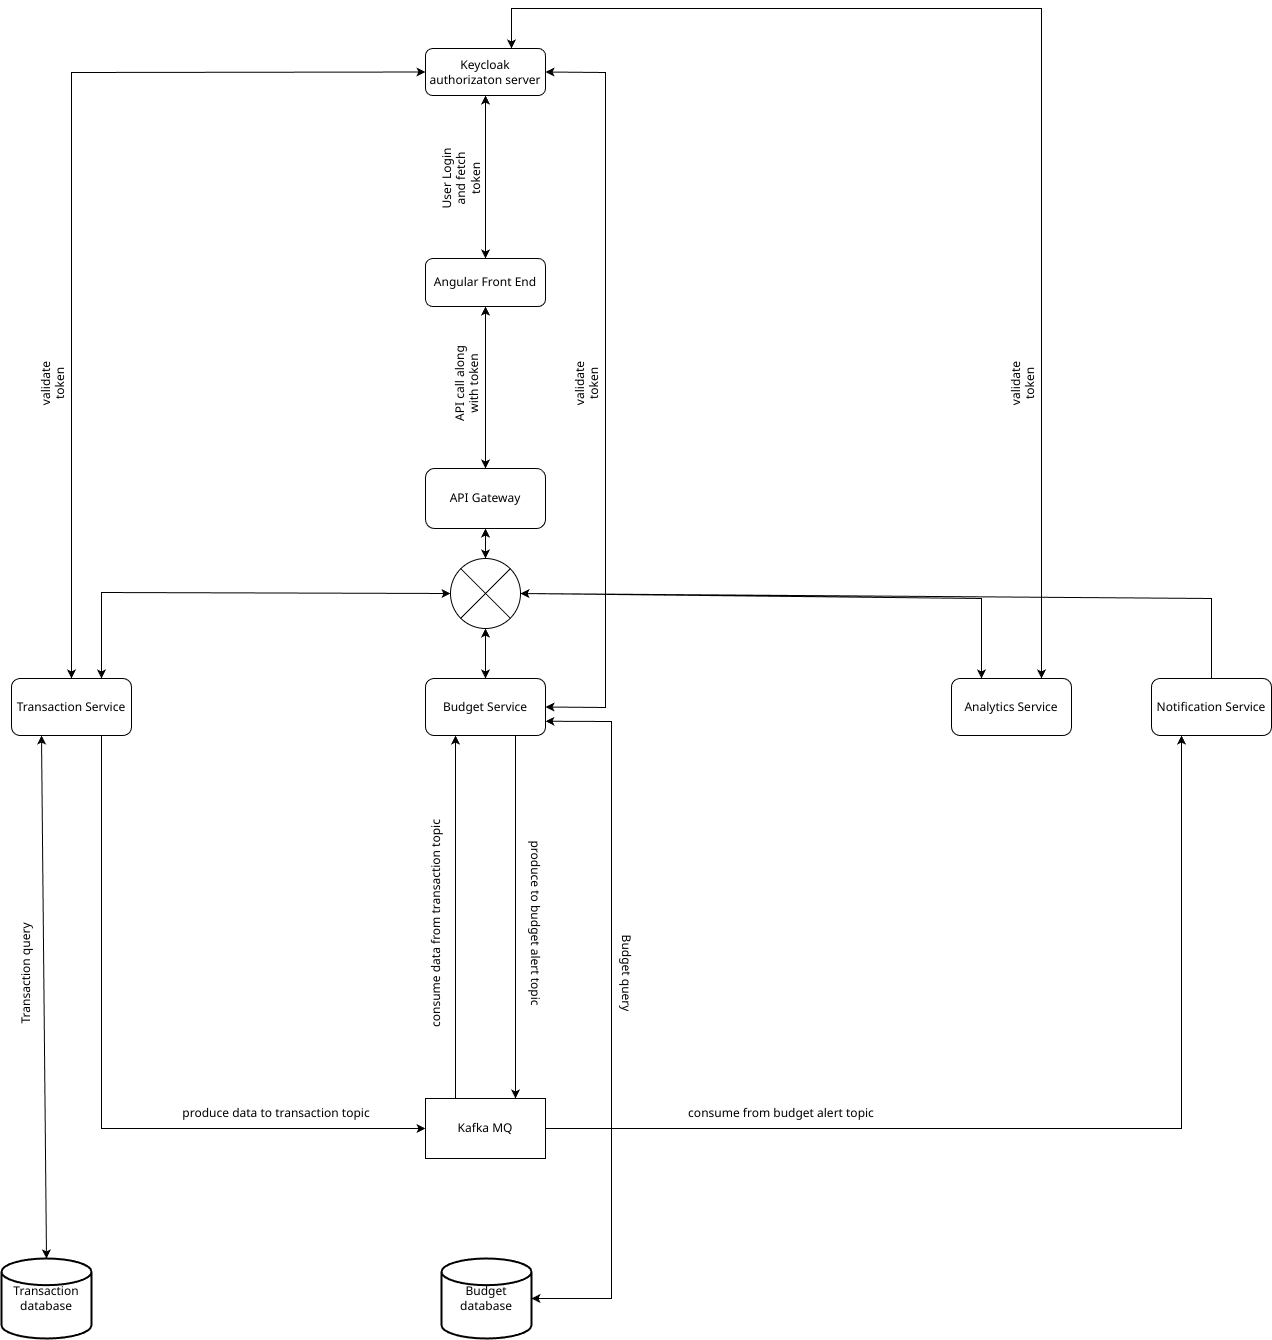

The diagram above was exported from draw.io. Its source (the exported page's mxGraphModel, read from the mxfile embedded in the PNG):
<mxGraphModel dx="1290" dy="663" grid="1" gridSize="10" guides="1" tooltips="1" connect="1" arrows="1" fold="1" page="1" pageScale="1" pageWidth="827" pageHeight="1169" math="0" shadow="0">
  <root>
    <mxCell id="WIyWlLk6GJQsqaUBKTNV-0" />
    <mxCell id="WIyWlLk6GJQsqaUBKTNV-1" parent="WIyWlLk6GJQsqaUBKTNV-0" />
    <mxCell id="WIyWlLk6GJQsqaUBKTNV-3" value="Angular Front End" style="rounded=1;whiteSpace=wrap;html=1;fontSize=12;glass=0;strokeWidth=1;shadow=0;" parent="WIyWlLk6GJQsqaUBKTNV-1" vertex="1">
      <mxGeometry x="564" y="360" width="120" height="48" as="geometry" />
    </mxCell>
    <mxCell id="bPGGBDs2hyxYSaGKEc5m-0" value="Keycloak authorizaton server" style="rounded=1;whiteSpace=wrap;html=1;" parent="WIyWlLk6GJQsqaUBKTNV-1" vertex="1">
      <mxGeometry x="564" y="150" width="120" height="47" as="geometry" />
    </mxCell>
    <mxCell id="bPGGBDs2hyxYSaGKEc5m-3" value="Transaction Service" style="rounded=1;whiteSpace=wrap;html=1;" parent="WIyWlLk6GJQsqaUBKTNV-1" vertex="1">
      <mxGeometry x="150" y="780" width="120" height="57" as="geometry" />
    </mxCell>
    <mxCell id="bPGGBDs2hyxYSaGKEc5m-4" value="Budget Service" style="rounded=1;whiteSpace=wrap;html=1;" parent="WIyWlLk6GJQsqaUBKTNV-1" vertex="1">
      <mxGeometry x="564" y="780" width="120" height="57" as="geometry" />
    </mxCell>
    <mxCell id="bPGGBDs2hyxYSaGKEc5m-5" value="Analytics Service" style="rounded=1;whiteSpace=wrap;html=1;" parent="WIyWlLk6GJQsqaUBKTNV-1" vertex="1">
      <mxGeometry x="1090" y="780" width="120" height="57" as="geometry" />
    </mxCell>
    <mxCell id="bPGGBDs2hyxYSaGKEc5m-6" value="" style="endArrow=classic;startArrow=classic;html=1;rounded=0;exitX=0.5;exitY=1;exitDx=0;exitDy=0;entryX=0.5;entryY=0;entryDx=0;entryDy=0;" parent="WIyWlLk6GJQsqaUBKTNV-1" source="bPGGBDs2hyxYSaGKEc5m-0" target="WIyWlLk6GJQsqaUBKTNV-3" edge="1">
      <mxGeometry width="50" height="50" relative="1" as="geometry">
        <mxPoint x="624" y="240" as="sourcePoint" />
        <mxPoint x="624" y="260.71067811865476" as="targetPoint" />
      </mxGeometry>
    </mxCell>
    <mxCell id="bPGGBDs2hyxYSaGKEc5m-8" value="" style="endArrow=classic;startArrow=classic;html=1;rounded=0;exitX=0.5;exitY=0;exitDx=0;exitDy=0;entryX=0;entryY=0.5;entryDx=0;entryDy=0;" parent="WIyWlLk6GJQsqaUBKTNV-1" source="bPGGBDs2hyxYSaGKEc5m-3" target="bPGGBDs2hyxYSaGKEc5m-0" edge="1">
      <mxGeometry width="50" height="50" relative="1" as="geometry">
        <mxPoint x="300" y="410" as="sourcePoint" />
        <mxPoint x="370" y="170" as="targetPoint" />
        <Array as="points">
          <mxPoint x="210" y="174" />
        </Array>
      </mxGeometry>
    </mxCell>
    <mxCell id="bPGGBDs2hyxYSaGKEc5m-9" value="" style="endArrow=classic;startArrow=classic;html=1;rounded=0;exitX=1;exitY=0.5;exitDx=0;exitDy=0;entryX=1;entryY=0.5;entryDx=0;entryDy=0;" parent="WIyWlLk6GJQsqaUBKTNV-1" source="bPGGBDs2hyxYSaGKEc5m-4" target="bPGGBDs2hyxYSaGKEc5m-0" edge="1">
      <mxGeometry width="50" height="50" relative="1" as="geometry">
        <mxPoint x="740" y="400" as="sourcePoint" />
        <mxPoint x="790" y="350" as="targetPoint" />
        <Array as="points">
          <mxPoint x="744" y="809" />
          <mxPoint x="744" y="174" />
        </Array>
      </mxGeometry>
    </mxCell>
    <mxCell id="bPGGBDs2hyxYSaGKEc5m-10" value="" style="endArrow=classic;startArrow=classic;html=1;rounded=0;entryX=0.5;entryY=0;entryDx=0;entryDy=0;exitX=0.75;exitY=0;exitDx=0;exitDy=0;" parent="WIyWlLk6GJQsqaUBKTNV-1" source="bPGGBDs2hyxYSaGKEc5m-5" edge="1">
      <mxGeometry width="50" height="50" relative="1" as="geometry">
        <mxPoint x="1046" y="780" as="sourcePoint" />
        <mxPoint x="650" y="150" as="targetPoint" />
        <Array as="points">
          <mxPoint x="1180" y="110" />
          <mxPoint x="650" y="110" />
        </Array>
      </mxGeometry>
    </mxCell>
    <mxCell id="bPGGBDs2hyxYSaGKEc5m-11" value="API Gateway" style="rounded=1;whiteSpace=wrap;html=1;" parent="WIyWlLk6GJQsqaUBKTNV-1" vertex="1">
      <mxGeometry x="564" y="570" width="120" height="60" as="geometry" />
    </mxCell>
    <mxCell id="bPGGBDs2hyxYSaGKEc5m-12" value="" style="endArrow=classic;startArrow=classic;html=1;rounded=0;entryX=0.5;entryY=1;entryDx=0;entryDy=0;exitX=0.5;exitY=0;exitDx=0;exitDy=0;" parent="WIyWlLk6GJQsqaUBKTNV-1" source="bPGGBDs2hyxYSaGKEc5m-11" target="WIyWlLk6GJQsqaUBKTNV-3" edge="1">
      <mxGeometry width="50" height="50" relative="1" as="geometry">
        <mxPoint x="620" y="850" as="sourcePoint" />
        <mxPoint x="670" y="820" as="targetPoint" />
      </mxGeometry>
    </mxCell>
    <mxCell id="bPGGBDs2hyxYSaGKEc5m-13" value="" style="endArrow=classic;startArrow=classic;html=1;rounded=0;entryX=0.75;entryY=0;entryDx=0;entryDy=0;exitX=0;exitY=0.5;exitDx=0;exitDy=0;exitPerimeter=0;movable=1;resizable=1;rotatable=1;deletable=1;editable=1;locked=0;connectable=1;" parent="WIyWlLk6GJQsqaUBKTNV-1" source="k2pTh9j2SjfZUudMl6U4-15" target="bPGGBDs2hyxYSaGKEc5m-3" edge="1">
      <mxGeometry width="50" height="50" relative="1" as="geometry">
        <mxPoint x="592" y="693.8" as="sourcePoint" />
        <mxPoint x="235.44000000000005" y="779.9969999999998" as="targetPoint" />
        <Array as="points">
          <mxPoint x="240" y="694" />
        </Array>
      </mxGeometry>
    </mxCell>
    <mxCell id="bPGGBDs2hyxYSaGKEc5m-14" value="" style="endArrow=classic;startArrow=classic;html=1;rounded=0;exitX=0.5;exitY=1;exitDx=0;exitDy=0;entryX=0.5;entryY=0;entryDx=0;entryDy=0;exitPerimeter=0;" parent="WIyWlLk6GJQsqaUBKTNV-1" source="k2pTh9j2SjfZUudMl6U4-15" target="bPGGBDs2hyxYSaGKEc5m-4" edge="1">
      <mxGeometry width="50" height="50" relative="1" as="geometry">
        <mxPoint x="624" y="630" as="sourcePoint" />
        <mxPoint x="760" y="770" as="targetPoint" />
      </mxGeometry>
    </mxCell>
    <mxCell id="bPGGBDs2hyxYSaGKEc5m-15" value="" style="endArrow=classic;startArrow=classic;html=1;rounded=0;entryX=0.25;entryY=0;entryDx=0;entryDy=0;movable=1;resizable=1;rotatable=1;deletable=1;editable=1;locked=0;connectable=1;exitX=1;exitY=0.5;exitDx=0;exitDy=0;exitPerimeter=0;" parent="WIyWlLk6GJQsqaUBKTNV-1" source="k2pTh9j2SjfZUudMl6U4-15" target="bPGGBDs2hyxYSaGKEc5m-5" edge="1">
      <mxGeometry width="50" height="50" relative="1" as="geometry">
        <mxPoint x="660" y="700" as="sourcePoint" />
        <mxPoint x="510" y="780" as="targetPoint" />
        <Array as="points">
          <mxPoint x="1120" y="700" />
        </Array>
      </mxGeometry>
    </mxCell>
    <UserObject label="validate token" placeholders="1" name="Variable" id="bPGGBDs2hyxYSaGKEc5m-23">
      <mxCell style="text;html=1;strokeColor=none;fillColor=none;align=center;verticalAlign=middle;whiteSpace=wrap;overflow=hidden;rotation=-90;" parent="WIyWlLk6GJQsqaUBKTNV-1" vertex="1">
        <mxGeometry x="150" y="470" width="80" height="30" as="geometry" />
      </mxCell>
    </UserObject>
    <UserObject label="validate token" placeholders="1" name="Variable" id="bPGGBDs2hyxYSaGKEc5m-24">
      <mxCell style="text;html=1;strokeColor=none;fillColor=none;align=center;verticalAlign=middle;whiteSpace=wrap;overflow=hidden;rotation=-90;" parent="WIyWlLk6GJQsqaUBKTNV-1" vertex="1">
        <mxGeometry x="684" y="470" width="80" height="30" as="geometry" />
      </mxCell>
    </UserObject>
    <UserObject label="validate token" placeholders="1" name="Variable" id="bPGGBDs2hyxYSaGKEc5m-25">
      <mxCell style="text;html=1;strokeColor=none;fillColor=none;align=center;verticalAlign=middle;whiteSpace=wrap;overflow=hidden;rotation=-90;" parent="WIyWlLk6GJQsqaUBKTNV-1" vertex="1">
        <mxGeometry x="1120" y="470" width="80" height="30" as="geometry" />
      </mxCell>
    </UserObject>
    <UserObject label="API call along with token" placeholders="1" name="Variable" id="bPGGBDs2hyxYSaGKEc5m-27">
      <mxCell style="text;html=1;strokeColor=none;fillColor=none;align=center;verticalAlign=middle;whiteSpace=wrap;overflow=hidden;rotation=-90;" parent="WIyWlLk6GJQsqaUBKTNV-1" vertex="1">
        <mxGeometry x="564" y="470" width="80" height="30" as="geometry" />
      </mxCell>
    </UserObject>
    <UserObject label="User Login and fetch token" placeholders="1" name="Variable" id="bPGGBDs2hyxYSaGKEc5m-28">
      <mxCell style="text;html=1;strokeColor=none;fillColor=none;align=center;verticalAlign=middle;whiteSpace=wrap;overflow=hidden;rotation=-90;" parent="WIyWlLk6GJQsqaUBKTNV-1" vertex="1">
        <mxGeometry x="560" y="250" width="80" height="60" as="geometry" />
      </mxCell>
    </UserObject>
    <mxCell id="bPGGBDs2hyxYSaGKEc5m-30" value="" style="endArrow=classic;html=1;rounded=0;exitX=0.75;exitY=1;exitDx=0;exitDy=0;entryX=0.75;entryY=0;entryDx=0;entryDy=0;" parent="WIyWlLk6GJQsqaUBKTNV-1" source="bPGGBDs2hyxYSaGKEc5m-4" target="k2pTh9j2SjfZUudMl6U4-7" edge="1">
      <mxGeometry width="50" height="50" relative="1" as="geometry">
        <mxPoint x="650" y="837" as="sourcePoint" />
        <mxPoint x="660.75" y="1210" as="targetPoint" />
      </mxGeometry>
    </mxCell>
    <mxCell id="bPGGBDs2hyxYSaGKEc5m-31" value="" style="endArrow=classic;html=1;rounded=0;entryX=0.25;entryY=1;entryDx=0;entryDy=0;exitX=0.25;exitY=0;exitDx=0;exitDy=0;" parent="WIyWlLk6GJQsqaUBKTNV-1" source="k2pTh9j2SjfZUudMl6U4-7" target="bPGGBDs2hyxYSaGKEc5m-4" edge="1">
      <mxGeometry width="50" height="50" relative="1" as="geometry">
        <mxPoint x="587.25" y="1210" as="sourcePoint" />
        <mxPoint x="760" y="900" as="targetPoint" />
      </mxGeometry>
    </mxCell>
    <mxCell id="bPGGBDs2hyxYSaGKEc5m-32" value="" style="endArrow=classic;html=1;rounded=0;entryX=0;entryY=0.5;entryDx=0;entryDy=0;exitX=0.75;exitY=1;exitDx=0;exitDy=0;" parent="WIyWlLk6GJQsqaUBKTNV-1" source="bPGGBDs2hyxYSaGKEc5m-3" target="k2pTh9j2SjfZUudMl6U4-7" edge="1">
      <mxGeometry width="50" height="50" relative="1" as="geometry">
        <mxPoint x="237" y="837" as="sourcePoint" />
        <mxPoint x="591" y="1230" as="targetPoint" />
        <Array as="points">
          <mxPoint x="240" y="1230" />
        </Array>
      </mxGeometry>
    </mxCell>
    <mxCell id="bPGGBDs2hyxYSaGKEc5m-33" value="Notification Service" style="rounded=1;whiteSpace=wrap;html=1;" parent="WIyWlLk6GJQsqaUBKTNV-1" vertex="1">
      <mxGeometry x="1290" y="780" width="120" height="57" as="geometry" />
    </mxCell>
    <mxCell id="bPGGBDs2hyxYSaGKEc5m-34" value="" style="endArrow=classic;html=1;rounded=0;exitX=1;exitY=0.5;exitDx=0;exitDy=0;entryX=0.25;entryY=1;entryDx=0;entryDy=0;" parent="WIyWlLk6GJQsqaUBKTNV-1" source="k2pTh9j2SjfZUudMl6U4-7" target="bPGGBDs2hyxYSaGKEc5m-33" edge="1">
      <mxGeometry width="50" height="50" relative="1" as="geometry">
        <mxPoint x="650" y="1230" as="sourcePoint" />
        <mxPoint x="1316" y="838.5" as="targetPoint" />
        <Array as="points">
          <mxPoint x="1320" y="1230" />
        </Array>
      </mxGeometry>
    </mxCell>
    <mxCell id="bPGGBDs2hyxYSaGKEc5m-35" value="" style="endArrow=classic;html=1;rounded=0;exitX=0.5;exitY=0;exitDx=0;exitDy=0;movable=1;resizable=1;rotatable=1;deletable=1;editable=1;locked=0;connectable=1;entryX=1;entryY=0.5;entryDx=0;entryDy=0;entryPerimeter=0;" parent="WIyWlLk6GJQsqaUBKTNV-1" source="bPGGBDs2hyxYSaGKEc5m-33" target="k2pTh9j2SjfZUudMl6U4-15" edge="1">
      <mxGeometry width="50" height="50" relative="1" as="geometry">
        <mxPoint x="1350" y="768.5" as="sourcePoint" />
        <mxPoint x="660" y="700" as="targetPoint" />
        <Array as="points">
          <mxPoint x="1350" y="700" />
        </Array>
      </mxGeometry>
    </mxCell>
    <UserObject label="produce data to transaction&amp;nbsp;&lt;span style=&quot;background-color: transparent; color: light-dark(rgb(0, 0, 0), rgb(255, 255, 255));&quot;&gt;topic&lt;/span&gt;" placeholders="1" name="Variable" id="k2pTh9j2SjfZUudMl6U4-0">
      <mxCell style="text;html=1;strokeColor=none;fillColor=none;align=center;verticalAlign=middle;whiteSpace=wrap;overflow=hidden;rotation=0;" parent="WIyWlLk6GJQsqaUBKTNV-1" vertex="1">
        <mxGeometry x="300" y="1200" width="230" height="30" as="geometry" />
      </mxCell>
    </UserObject>
    <UserObject label="consume from budget alert topic" placeholders="1" name="Variable" id="k2pTh9j2SjfZUudMl6U4-1">
      <mxCell style="text;html=1;strokeColor=none;fillColor=none;align=center;verticalAlign=middle;whiteSpace=wrap;overflow=hidden;rotation=0;" parent="WIyWlLk6GJQsqaUBKTNV-1" vertex="1">
        <mxGeometry x="810" y="1200" width="220" height="30" as="geometry" />
      </mxCell>
    </UserObject>
    <UserObject label="consume data from transaction&amp;nbsp;&lt;span style=&quot;background-color: transparent; color: light-dark(rgb(0, 0, 0), rgb(255, 255, 255));&quot;&gt;topic&lt;/span&gt;" placeholders="1" name="Variable" id="k2pTh9j2SjfZUudMl6U4-3">
      <mxCell style="text;html=1;strokeColor=none;fillColor=none;align=center;verticalAlign=middle;whiteSpace=wrap;overflow=hidden;rotation=-90;" parent="WIyWlLk6GJQsqaUBKTNV-1" vertex="1">
        <mxGeometry x="460" y="1010" width="230" height="30" as="geometry" />
      </mxCell>
    </UserObject>
    <UserObject label="produce to budget alert topic" placeholders="1" name="Variable" id="k2pTh9j2SjfZUudMl6U4-5">
      <mxCell style="text;html=1;strokeColor=none;fillColor=none;align=center;verticalAlign=middle;whiteSpace=wrap;overflow=hidden;rotation=90;" parent="WIyWlLk6GJQsqaUBKTNV-1" vertex="1">
        <mxGeometry x="564" y="1010" width="220" height="30" as="geometry" />
      </mxCell>
    </UserObject>
    <mxCell id="k2pTh9j2SjfZUudMl6U4-7" value="Kafka MQ" style="rounded=0;whiteSpace=wrap;html=1;" parent="WIyWlLk6GJQsqaUBKTNV-1" vertex="1">
      <mxGeometry x="564" y="1200" width="120" height="60" as="geometry" />
    </mxCell>
    <mxCell id="k2pTh9j2SjfZUudMl6U4-8" value="Transaction database" style="strokeWidth=2;html=1;shape=mxgraph.flowchart.database;whiteSpace=wrap;" parent="WIyWlLk6GJQsqaUBKTNV-1" vertex="1">
      <mxGeometry x="140" y="1360" width="90" height="80" as="geometry" />
    </mxCell>
    <mxCell id="k2pTh9j2SjfZUudMl6U4-10" value="" style="endArrow=classic;startArrow=classic;html=1;rounded=0;entryX=0.25;entryY=1;entryDx=0;entryDy=0;exitX=0.5;exitY=0;exitDx=0;exitDy=0;exitPerimeter=0;" parent="WIyWlLk6GJQsqaUBKTNV-1" source="k2pTh9j2SjfZUudMl6U4-8" target="bPGGBDs2hyxYSaGKEc5m-3" edge="1">
      <mxGeometry width="50" height="50" relative="1" as="geometry">
        <mxPoint x="140" y="1120" as="sourcePoint" />
        <mxPoint x="190" y="1070" as="targetPoint" />
      </mxGeometry>
    </mxCell>
    <mxCell id="k2pTh9j2SjfZUudMl6U4-11" value="" style="endArrow=classic;startArrow=classic;html=1;rounded=0;entryX=1;entryY=0.75;entryDx=0;entryDy=0;exitX=1;exitY=0.5;exitDx=0;exitDy=0;exitPerimeter=0;" parent="WIyWlLk6GJQsqaUBKTNV-1" source="k2pTh9j2SjfZUudMl6U4-12" target="bPGGBDs2hyxYSaGKEc5m-4" edge="1">
      <mxGeometry width="50" height="50" relative="1" as="geometry">
        <mxPoint x="654" y="1400" as="sourcePoint" />
        <mxPoint x="730" y="860" as="targetPoint" />
        <Array as="points">
          <mxPoint x="750" y="1400" />
          <mxPoint x="750" y="823" />
        </Array>
      </mxGeometry>
    </mxCell>
    <mxCell id="k2pTh9j2SjfZUudMl6U4-12" value="Budget database" style="strokeWidth=2;html=1;shape=mxgraph.flowchart.database;whiteSpace=wrap;" parent="WIyWlLk6GJQsqaUBKTNV-1" vertex="1">
      <mxGeometry x="580" y="1360" width="90" height="80" as="geometry" />
    </mxCell>
    <UserObject label="Transaction query" placeholders="1" name="Variable" id="k2pTh9j2SjfZUudMl6U4-13">
      <mxCell style="text;html=1;strokeColor=none;fillColor=none;align=center;verticalAlign=middle;whiteSpace=wrap;overflow=hidden;rotation=-90;" parent="WIyWlLk6GJQsqaUBKTNV-1" vertex="1">
        <mxGeometry x="50" y="1060" width="230" height="30" as="geometry" />
      </mxCell>
    </UserObject>
    <UserObject label="Budget query" placeholders="1" name="Variable" id="k2pTh9j2SjfZUudMl6U4-14">
      <mxCell style="text;html=1;strokeColor=none;fillColor=none;align=center;verticalAlign=middle;whiteSpace=wrap;overflow=hidden;rotation=90;" parent="WIyWlLk6GJQsqaUBKTNV-1" vertex="1">
        <mxGeometry x="650" y="1060" width="230" height="30" as="geometry" />
      </mxCell>
    </UserObject>
    <mxCell id="k2pTh9j2SjfZUudMl6U4-15" value="" style="verticalLabelPosition=bottom;verticalAlign=top;html=1;shape=mxgraph.flowchart.or;" parent="WIyWlLk6GJQsqaUBKTNV-1" vertex="1">
      <mxGeometry x="589" y="660" width="70" height="70" as="geometry" />
    </mxCell>
    <mxCell id="k2pTh9j2SjfZUudMl6U4-17" value="" style="endArrow=classic;startArrow=classic;html=1;rounded=0;entryX=0.5;entryY=0;entryDx=0;entryDy=0;entryPerimeter=0;exitX=0.5;exitY=1;exitDx=0;exitDy=0;" parent="WIyWlLk6GJQsqaUBKTNV-1" source="bPGGBDs2hyxYSaGKEc5m-11" target="k2pTh9j2SjfZUudMl6U4-15" edge="1">
      <mxGeometry width="50" height="50" relative="1" as="geometry">
        <mxPoint x="624" y="630" as="sourcePoint" />
        <mxPoint x="624.5" y="680" as="targetPoint" />
      </mxGeometry>
    </mxCell>
  </root>
</mxGraphModel>